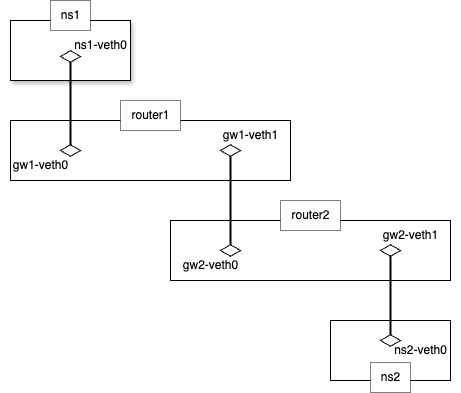

The diagram above was exported from draw.io. Its source (the exported page's mxGraphModel, read from the mxfile embedded in the PNG):
<mxGraphModel dx="521" dy="390" grid="1" gridSize="10" guides="1" tooltips="1" connect="1" arrows="1" fold="1" page="1" pageScale="1" pageWidth="827" pageHeight="1169" math="0" shadow="0">
  <root>
    <mxCell id="0" />
    <mxCell id="1" parent="0" />
    <mxCell id="2" value="" style="group;shadow=1;" vertex="1" connectable="0" parent="1">
      <mxGeometry x="240" y="260" width="280" height="114" as="geometry" />
    </mxCell>
    <mxCell id="3" value="" style="whiteSpace=wrap;html=1;" vertex="1" parent="2">
      <mxGeometry y="20" width="280" height="60" as="geometry" />
    </mxCell>
    <mxCell id="4" value="router1" style="text;html=1;align=center;verticalAlign=middle;resizable=0;points=[];autosize=1;fillColor=default;strokeColor=default;dashed=1;dashPattern=1 1;" vertex="1" parent="2">
      <mxGeometry x="109.99791666666665" width="60" height="30" as="geometry" />
    </mxCell>
    <mxCell id="5" value="" style="html=1;whiteSpace=wrap;aspect=fixed;shape=isoRectangle;" vertex="1" parent="2">
      <mxGeometry x="49.99708333333332" y="44" width="20" height="12" as="geometry" />
    </mxCell>
    <mxCell id="17" value="" style="html=1;whiteSpace=wrap;aspect=fixed;shape=isoRectangle;" vertex="1" parent="2">
      <mxGeometry x="209.9970833333333" y="44" width="20" height="12" as="geometry" />
    </mxCell>
    <mxCell id="24" value="gw1-veth0" style="text;html=1;align=center;verticalAlign=middle;resizable=0;points=[];autosize=1;strokeColor=none;fillColor=none;" vertex="1" parent="2">
      <mxGeometry x="-10" y="50" width="80" height="30" as="geometry" />
    </mxCell>
    <mxCell id="25" value="gw1-veth1" style="text;html=1;align=center;verticalAlign=middle;resizable=0;points=[];autosize=1;strokeColor=none;fillColor=none;" vertex="1" parent="2">
      <mxGeometry x="200" y="20" width="80" height="30" as="geometry" />
    </mxCell>
    <mxCell id="18" value="" style="group;shadow=1;" vertex="1" connectable="0" parent="1">
      <mxGeometry x="400" y="360" width="280" height="80" as="geometry" />
    </mxCell>
    <mxCell id="19" value="" style="whiteSpace=wrap;html=1;" vertex="1" parent="18">
      <mxGeometry y="20" width="280" height="60" as="geometry" />
    </mxCell>
    <mxCell id="20" value="router2" style="text;html=1;align=center;verticalAlign=middle;resizable=0;points=[];autosize=1;fillColor=default;strokeColor=default;dashed=1;dashPattern=1 1;" vertex="1" parent="18">
      <mxGeometry x="109.99791666666665" width="60" height="30" as="geometry" />
    </mxCell>
    <mxCell id="21" value="" style="html=1;whiteSpace=wrap;aspect=fixed;shape=isoRectangle;" vertex="1" parent="18">
      <mxGeometry x="49.99708333333332" y="44" width="20" height="12" as="geometry" />
    </mxCell>
    <mxCell id="22" value="" style="html=1;whiteSpace=wrap;aspect=fixed;shape=isoRectangle;" vertex="1" parent="18">
      <mxGeometry x="210" y="44" width="20" height="12" as="geometry" />
    </mxCell>
    <mxCell id="28" value="gw2-veth0" style="text;html=1;align=center;verticalAlign=middle;resizable=0;points=[];autosize=1;strokeColor=none;fillColor=none;" vertex="1" parent="18">
      <mxGeometry y="50" width="80" height="30" as="geometry" />
    </mxCell>
    <mxCell id="29" value="gw2-veth1" style="text;html=1;align=center;verticalAlign=middle;resizable=0;points=[];autosize=1;strokeColor=none;fillColor=none;" vertex="1" parent="18">
      <mxGeometry x="200" y="20" width="80" height="30" as="geometry" />
    </mxCell>
    <mxCell id="32" value="" style="line;strokeWidth=2;direction=south;html=1;perimeter=backbonePerimeter;points=[];outlineConnect=0;" vertex="1" parent="18">
      <mxGeometry x="55" y="-45" width="10" height="89" as="geometry" />
    </mxCell>
    <mxCell id="6" value="" style="group" vertex="1" connectable="0" parent="1">
      <mxGeometry x="240" y="160" width="310" height="222" as="geometry" />
    </mxCell>
    <mxCell id="27" value="" style="group" vertex="1" connectable="0" parent="6">
      <mxGeometry width="130" height="222" as="geometry" />
    </mxCell>
    <mxCell id="7" value="" style="whiteSpace=wrap;html=1;shadow=1;" vertex="1" parent="27">
      <mxGeometry y="20" width="120" height="60" as="geometry" />
    </mxCell>
    <mxCell id="8" value="ns1" style="text;html=1;align=center;verticalAlign=middle;resizable=0;points=[];autosize=1;fillColor=default;strokeColor=default;dashed=1;dashPattern=1 1;" vertex="1" parent="27">
      <mxGeometry x="40" width="40" height="30" as="geometry" />
    </mxCell>
    <mxCell id="9" value="" style="html=1;whiteSpace=wrap;aspect=fixed;shape=isoRectangle;" vertex="1" parent="27">
      <mxGeometry x="50" y="50" width="20" height="12" as="geometry" />
    </mxCell>
    <mxCell id="11" value="ns1-veth0" style="text;html=1;align=center;verticalAlign=middle;resizable=0;points=[];autosize=1;strokeColor=none;fillColor=none;" vertex="1" parent="27">
      <mxGeometry x="50" y="30" width="80" height="30" as="geometry" />
    </mxCell>
    <mxCell id="31" value="" style="line;strokeWidth=2;direction=south;html=1;perimeter=backbonePerimeter;points=[];outlineConnect=0;" vertex="1" parent="27">
      <mxGeometry x="55" y="61" width="10" height="84" as="geometry" />
    </mxCell>
    <mxCell id="13" value="" style="group" vertex="1" connectable="0" parent="1">
      <mxGeometry x="560" y="460" width="130" height="80" as="geometry" />
    </mxCell>
    <mxCell id="14" value="" style="whiteSpace=wrap;html=1;" vertex="1" parent="13">
      <mxGeometry y="20" width="120" height="60" as="geometry" />
    </mxCell>
    <mxCell id="15" value="ns2" style="text;html=1;align=center;verticalAlign=middle;resizable=0;points=[];autosize=1;fillColor=default;strokeColor=default;dashed=1;dashPattern=1 1;" vertex="1" parent="13">
      <mxGeometry x="40" y="62" width="40" height="30" as="geometry" />
    </mxCell>
    <mxCell id="16" value="" style="html=1;whiteSpace=wrap;aspect=fixed;shape=isoRectangle;" vertex="1" parent="13">
      <mxGeometry x="50" y="34" width="20" height="12" as="geometry" />
    </mxCell>
    <mxCell id="30" value="ns2-veth0" style="text;html=1;align=center;verticalAlign=middle;resizable=0;points=[];autosize=1;strokeColor=none;fillColor=none;" vertex="1" parent="13">
      <mxGeometry x="50" y="35" width="80" height="30" as="geometry" />
    </mxCell>
    <mxCell id="33" value="" style="line;strokeWidth=2;direction=south;html=1;perimeter=backbonePerimeter;points=[];outlineConnect=0;" vertex="1" parent="13">
      <mxGeometry x="55" y="-45" width="10" height="80" as="geometry" />
    </mxCell>
  </root>
</mxGraphModel>